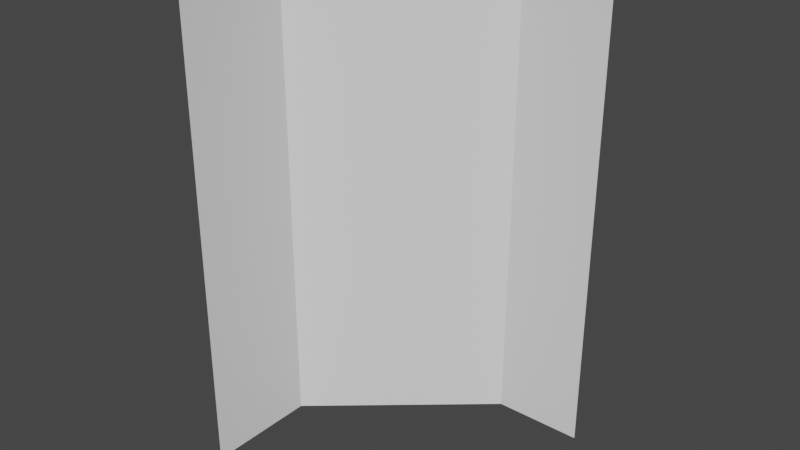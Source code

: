 # Source: co_cliff_1-0.blend  (saved by Blender 3.2.14; exported with 4.5.12 LTS)
import bpy
from mathutils import Matrix  # noqa: F401  (used for matrix-valued properties, if any)

bpy.ops.wm.read_factory_settings(use_empty=True)
scene = bpy.context.scene
scene.name = 'Scene'

# ---- collections
col_collection = bpy.data.collections.new('Collection'); scene.collection.children.link(col_collection)

# ---- world
world_world = bpy.data.worlds.new('World'); scene.world = world_world
world_world.use_nodes = True; world_world.node_tree.nodes.clear()
_N = world_world.node_tree.nodes; _L = world_world.node_tree.links
n0 = _N.new('ShaderNodeOutputWorld'); n0.name = 'World Output'; n0.location = (300, 300)
n1 = _N.new('ShaderNodeBackground'); n1.name = 'Background'; n1.location = (10, 300)
n1.inputs[0].default_value = (0.05088, 0.05088, 0.05088, 1.0)
_L.new(n1.outputs[0], n0.inputs[0])
n0.is_active_output = True
world_world.color = (0.05088, 0.05088, 0.05088)
world_world.use_sun_shadow = False
world_world.sun_shadow_jitter_overblur = 0.0

# ---- meshes
me_plane = bpy.data.meshes.new('Plane')
me_plane.from_pydata([(-3.775e-08, -0.5, 0.5), (3.775e-08, -0.5, -0.5), (-3.775e-08, -0.2756, 0.5), (3.775e-08, -0.2756, -0.5), (0.3196, 2.186e-08, 0.5), (0.3196, 2.186e-08, -0.5), (0.5, -2.186e-08, 0.5), (0.5, -2.186e-08, -0.5)], [], [(0, 1, 3, 2), (4, 5, 7, 6), (3, 5, 4, 2)])
_uv = me_plane.uv_layers.new(name='UVMap')
_uv.uv.foreach_set('vector', [0.0, 0.0, 1.0, 0.0, 1.0, 1.0, 0.0, 1.0, 0.0, 0.0, 1.0, 0.0, 1.0, 1.0, 0.0, 1.0, 1.0, 1.0, 1.0, 0.0, 0.0, 0.0, 0.0, 1.0])
me_plane.update()

# ---- objects
ob_rock = bpy.data.objects.new('Rock', me_plane)

# ---- transforms, parenting, visibility, modifiers, constraints
ob_rock.location = (0.0, 0.0, 0.0)

# ---- collection membership
col_collection.objects.link(ob_rock)

# ---- scene / render settings (as saved in the file)
scene.frame_start = 1; scene.frame_end = 250; scene.frame_set(1)
scene.render.engine = 'BLENDER_EEVEE_NEXT'
scene.cycles.sampling_pattern = 'TABULATED_SOBOL'
scene.cycles.use_light_tree = False
scene.view_settings.view_transform = 'Filmic'
bpy.context.view_layer.update()

# ---- added for rendering (the .blend has no active camera and no usable light): camera, sun
cam_auto = bpy.data.cameras.new('AutoCamera')
cam_auto.lens = 50.0
cam_auto.sensor_width = 36.0
cam_auto.clip_end = 1000.0
ob_auto_camera = bpy.data.objects.new('AutoCamera', cam_auto)
scene.collection.objects.link(ob_auto_camera)
ob_auto_camera.location = (1.38316, -1.6098, 0.906531)
ob_auto_camera.rotation_euler = (1.09748, -7.21219e-08, 0.694738)
scene.camera = ob_auto_camera
light_auto_sun = bpy.data.lights.new('AutoSun', 'SUN')
light_auto_sun.energy = 3.0
light_auto_sun.angle = 0.0523599
ob_auto_sun = bpy.data.objects.new('AutoSun', light_auto_sun)
scene.collection.objects.link(ob_auto_sun)
ob_auto_sun.rotation_euler = (0.872665, 0.174533, 0.523599)
bpy.context.view_layer.update()
